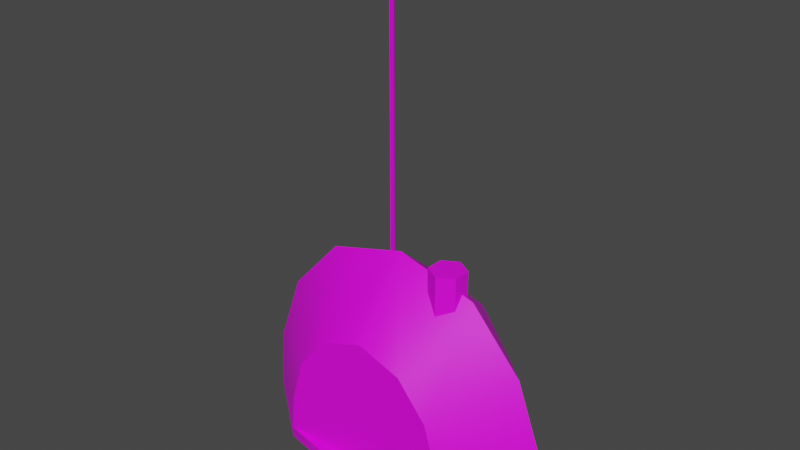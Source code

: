 # Source: radio.blend  (saved by Blender 3.0.42; exported with 4.5.12 LTS)
import bpy
from mathutils import Matrix  # noqa: F401  (used for matrix-valued properties, if any)

bpy.ops.wm.read_factory_settings(use_empty=True)
scene = bpy.context.scene
scene.name = 'Scene'

# ---- collections
col_collection = bpy.data.collections.new('Collection'); scene.collection.children.link(col_collection)

# ---- images (referenced by path relative to the original .blend; pixels are not part of the script)
import os
ASSET_DIR = os.environ.get("B2B_ASSET_DIR", "")  # directory of the original .blend (textures are referenced by path, not embedded)
HERE = os.path.dirname(os.path.abspath(__file__))  # packed textures are extracted next to this script under _unpacked/

def load_image(name, relpath, width, height, colorspace="sRGB"):
    """Load a texture the original file referenced (path relative to the .blend, or extracted next to this script)."""
    p = next((c for c in (os.path.join(HERE, relpath), os.path.join(ASSET_DIR, relpath)) if relpath and os.path.exists(c)), "")
    if p:
        img = bpy.data.images.load(p, check_existing=True)
        img.name = name
    else:  # same state as the original file: an image datablock whose file is absent (Cycles renders it pink)
        img = bpy.data.images.new(name, width, height)
        img.source = "FILE"
        img.filepath = "//" + (relpath or name)
    img.colorspace_settings.name = colorspace
    return img
img_radio_png = load_image('radio.png', 'radio.png', 1024, 1024, 'sRGB')

# ---- materials (node trees are filled in below, after node groups)
mat_radio = bpy.data.materials.new('radio')
mat_radio.use_transparent_shadow = False

# ---- material node trees
mat_radio.use_nodes = True; mat_radio.node_tree.nodes.clear()
_N = mat_radio.node_tree.nodes; _L = mat_radio.node_tree.links
n0 = _N.new('ShaderNodeBsdfPrincipled'); n0.name = 'Principled BSDF'; n0.location = (10, 300)
n0.distribution = 'GGX'
n0.subsurface_method = 'BURLEY'
n0.inputs[3].default_value = 1.45
n0.inputs[27].default_value = (0.0, 0.0, 0.0, 1.0)
n0.inputs[28].default_value = 1.0
n1 = _N.new('ShaderNodeOutputMaterial'); n1.name = 'Material Output'; n1.location = (300, 300)
n2 = _N.new('ShaderNodeTexImage'); n2.name = 'Image Texture'; n2.location = (-280, 280)
n2.image = img_radio_png
_L.new(n0.outputs[0], n1.inputs[0])
_L.new(n2.outputs[0], n0.inputs[0])
n1.is_active_output = True

# ---- world
world_world = bpy.data.worlds.new('World'); scene.world = world_world
world_world.use_nodes = True; world_world.node_tree.nodes.clear()
_N = world_world.node_tree.nodes; _L = world_world.node_tree.links
n0 = _N.new('ShaderNodeOutputWorld'); n0.name = 'World Output'; n0.location = (300, 300)
n1 = _N.new('ShaderNodeBackground'); n1.name = 'Background'; n1.location = (10, 300)
n1.inputs[0].default_value = (0.05088, 0.05088, 0.05088, 1.0)
_L.new(n1.outputs[0], n0.inputs[0])
n0.is_active_output = True
world_world.color = (0.05088, 0.05088, 0.05088)
world_world.use_sun_shadow = False
world_world.sun_shadow_jitter_overblur = 0.0

# ---- meshes
me_radio = bpy.data.meshes.new('radio')
me_radio.from_pydata([(0.1307, -3.04e-09, 0.02822), (0.07939, 0.001115, 0.08486), (0.0734, -0.05632, -0.01396), (0.04374, -0.05632, 0.0219), (0.08646, -0.05632, -0.05982), (0.08949, -0.05632, -0.09523), (0.1556, 0.0003674, -0.04106), (0.1604, 0.0007348, -0.09523), (0.0, -0.07508, -0.106), (-0.08949, -0.05632, -0.106), (0.1091, 0.05167, -0.09523), (0.08795, 0.05349, -0.001036), (0.0522, 0.05469, 0.04706), (0.105, 0.05342, -0.05346), (-0.1307, -3.04e-09, 0.02822), (0.0, 0.05552, 0.06156), (0.0, 0.001115, 0.1068), (-0.07939, 0.001115, 0.08486), (-0.0734, -0.05632, -0.01396), (-0.04374, -0.05632, 0.0219), (0.0, -0.05632, 0.03702), (-0.08646, -0.05632, -0.05982), (-0.08949, -0.05632, -0.09523), (0.0, -0.07508, -0.09523), (-0.1556, 0.0003674, -0.04106), (-0.1604, 0.0007348, -0.09523), (0.1091, 0.05167, -0.106), (0.1604, 0.0007348, -0.106), (0.08949, -0.05632, -0.106), (-0.1091, 0.05167, -0.09523), (0.0, 0.07352, -0.09523), (-0.08795, 0.05349, -0.001036), (-0.0522, 0.05469, 0.04706), (-0.105, 0.05342, -0.05346), (0.0, 0.07267, -0.04813), (-0.03524, 0.03493, 0.06995), (-0.03524, 0.03493, 0.3735), (-0.03286, 0.03081, 0.06995), (-0.03286, 0.03081, 0.3735), (-0.03762, 0.03081, 0.06995), (-0.03762, 0.03081, 0.3735), (0.05268, 0.01772, 0.06666), (0.05268, 0.01772, 0.1077), (0.06786, 0.008952, 0.06666), (0.06786, 0.008952, 0.1077), (0.06786, -0.00858, 0.06666), (0.06786, -0.00858, 0.1077), (0.05268, -0.01735, 0.06666), (0.05268, -0.01735, 0.1077), (0.0375, -0.00858, 0.06666), (0.0375, -0.00858, 0.1077), (0.0375, 0.008952, 0.06666), (0.0375, 0.008952, 0.1077), (-0.1604, 0.0007348, -0.106), (-0.1091, 0.05167, -0.106), (0.0, 0.07352, -0.106)], [], [(5, 22, 23), (3, 1, 16, 20), (29, 33, 34, 30), (6, 0, 2, 4), (1, 3, 2, 0), (34, 33, 31, 32, 15), (30, 10, 26, 55), (4, 5, 7, 6), (24, 33, 29, 25), (29, 30, 55, 54), (1, 0, 11, 12), (0, 6, 13, 11), (16, 1, 12, 15), (20, 19, 18, 21, 22, 5, 4, 2, 3), (19, 20, 16, 17), (24, 21, 18, 14), (17, 14, 18, 19), (23, 22, 9, 8), (6, 7, 10, 13), (21, 24, 25, 22), (30, 34, 13, 10), (5, 23, 8, 28), (17, 32, 31, 14), (14, 31, 33, 24), (16, 15, 32, 17), (11, 13, 34, 15, 12), (35, 36, 38, 37), (37, 38, 40, 39), (38, 36, 40), (39, 40, 36, 35), (35, 37, 39), (41, 42, 44, 43), (43, 44, 46, 45), (45, 46, 48, 47), (47, 48, 50, 49), (44, 42, 52, 50, 48, 46), (49, 50, 52, 51), (51, 52, 42, 41), (25, 29, 54, 53), (7, 5, 28, 27), (22, 25, 53, 9), (10, 7, 27, 26), (27, 28, 8, 9, 53, 54, 55, 26)])
me_radio.polygons.foreach_set('use_smooth', [1, 1, 1, 1, 1, 1, 1, 1, 1, 1, 1, 1, 1, 1, 1, 1, 1, 1, 1, 1, 1, 1, 1, 1, 1, 1, 0, 0, 0, 0, 0, 0, 0, 0, 0, 0, 0, 0, 1, 1, 1, 1, 1])
_uv = me_radio.uv_layers.new(name='UVMap')
_uv.uv.foreach_set('vector', [0.932, 0.9139, 0.932, 0.9139, 0.932, 0.9139, 0.05581, 0.9099, 0.05581, 0.9099, 0.05581, 0.9099, 0.05581, 0.9099, 0.05581, 0.9099, 0.05581, 0.9099, 0.05581, 0.9099, 0.05581, 0.9099, 0.05581, 0.9099, 0.05581, 0.9099, 0.05581, 0.9099, 0.05581, 0.9099, 0.05581, 0.9099, 0.05581, 0.9099, 0.05581, 0.9099, 0.05581, 0.9099, 0.05581, 0.9099, 0.05581, 0.9099, 0.05581, 0.9099, 0.05581, 0.9099, 0.05581, 0.9099, 0.932, 0.9139, 0.932, 0.9139, 0.932, 0.9139, 0.932, 0.9139, 0.05581, 0.9099, 0.05581, 0.9099, 0.05581, 0.9099, 0.05581, 0.9099, 0.05581, 0.9099, 0.05581, 0.9099, 0.05581, 0.9099, 0.05581, 0.9099, 0.932, 0.9139, 0.932, 0.9139, 0.932, 0.9139, 0.932, 0.9139, 0.05581, 0.9099, 0.05581, 0.9099, 0.05581, 0.9099, 0.05581, 0.9099, 0.05581, 0.9099, 0.05581, 0.9099, 0.05581, 0.9099, 0.05581, 0.9099, 0.05581, 0.9099, 0.05581, 0.9099, 0.05581, 0.9099, 0.05581, 0.9099, 0.4961, 0.9847, 0.2569, 0.8738, 0.09475, 0.6106, 0.02329, 0.274, 0.006762, 0.01587, 0.9855, 0.01587, 0.9689, 0.274, 0.8975, 0.6106, 0.7353, 0.8738, 0.05581, 0.9099, 0.05581, 0.9099, 0.05581, 0.9099, 0.05581, 0.9099, 0.05581, 0.9099, 0.05581, 0.9099, 0.05581, 0.9099, 0.05581, 0.9099, 0.05581, 0.9099, 0.05581, 0.9099, 0.05581, 0.9099, 0.05581, 0.9099, 0.932, 0.9139, 0.932, 0.9139, 0.932, 0.9139, 0.932, 0.9139, 0.05581, 0.9099, 0.05581, 0.9099, 0.05581, 0.9099, 0.05581, 0.9099, 0.05581, 0.9099, 0.05581, 0.9099, 0.05581, 0.9099, 0.05581, 0.9099, 0.05581, 0.9099, 0.05581, 0.9099, 0.05581, 0.9099, 0.05581, 0.9099, 0.932, 0.9139, 0.932, 0.9139, 0.932, 0.9139, 0.932, 0.9139, 0.05581, 0.9099, 0.05581, 0.9099, 0.05581, 0.9099, 0.05581, 0.9099, 0.05581, 0.9099, 0.05581, 0.9099, 0.05581, 0.9099, 0.05581, 0.9099, 0.05581, 0.9099, 0.05581, 0.9099, 0.05581, 0.9099, 0.05581, 0.9099, 0.05581, 0.9099, 0.05581, 0.9099, 0.05581, 0.9099, 0.05581, 0.9099, 0.05581, 0.9099, 0.932, 0.9139, 0.932, 0.9139, 0.932, 0.9139, 0.932, 0.9139, 0.932, 0.9139, 0.932, 0.9139, 0.932, 0.9139, 0.932, 0.9139, 0.932, 0.9139, 0.932, 0.9139, 0.932, 0.9139, 0.932, 0.9139, 0.932, 0.9139, 0.932, 0.9139, 0.932, 0.9139, 0.932, 0.9139, 0.932, 0.9139, 0.932, 0.9139, 0.932, 0.9139, 0.932, 0.9139, 0.932, 0.9139, 0.932, 0.9139, 0.932, 0.9139, 0.932, 0.9139, 0.932, 0.9139, 0.932, 0.9139, 0.932, 0.9139, 0.932, 0.9139, 0.932, 0.9139, 0.932, 0.9139, 0.932, 0.9139, 0.932, 0.9139, 0.932, 0.9139, 0.932, 0.9139, 0.932, 0.9139, 0.932, 0.9139, 0.932, 0.9139, 0.932, 0.9139, 0.932, 0.9139, 0.932, 0.9139, 0.932, 0.9139, 0.932, 0.9139, 0.932, 0.9139, 0.932, 0.9139, 0.932, 0.9139, 0.932, 0.9139, 0.932, 0.9139, 0.932, 0.9139, 0.932, 0.9139, 0.932, 0.9139, 0.932, 0.9139, 0.932, 0.9139, 0.932, 0.9139, 0.932, 0.9139, 0.932, 0.9139, 0.932, 0.9139, 0.932, 0.9139, 0.932, 0.9139, 0.932, 0.9139, 0.932, 0.9139, 0.932, 0.9139, 0.932, 0.9139, 0.932, 0.9139, 0.932, 0.9139, 0.932, 0.9139, 0.932, 0.9139, 0.932, 0.9139, 0.932, 0.9139, 0.932, 0.9139, 0.932, 0.9139, 0.932, 0.9139, 0.932, 0.9139])
me_radio.materials.append(mat_radio)
me_radio.use_remesh_fix_poles = True
me_radio.use_remesh_preserve_attributes = False
me_radio.update()

# ---- objects
ob_radio = bpy.data.objects.new('radio', me_radio)

# ---- transforms, parenting, visibility, modifiers, constraints
ob_radio.location = (0.0, 0.0, 0.0)
ob_radio.scale = (1.0, 1.0, 1.0)
_m = ob_radio.modifiers.new('EdgeSplit', 'EDGE_SPLIT')
_m.split_angle = 0.5515

# ---- collection membership
col_collection.objects.link(ob_radio)

# ---- scene / render settings (as saved in the file)
scene.frame_start = 1; scene.frame_end = 250; scene.frame_set(1)
scene.render.engine = 'BLENDER_EEVEE_NEXT'
scene.cycles.use_denoising = False
scene.cycles.samples = 128
scene.cycles.sampling_pattern = 'TABULATED_SOBOL'
scene.cycles.use_adaptive_sampling = False
scene.cycles.use_light_tree = False
scene.view_settings.view_transform = 'Filmic'
bpy.context.view_layer.update()

# ---- added for rendering (the .blend has no active camera and no usable light): camera, sun
cam_auto = bpy.data.cameras.new('AutoCamera')
cam_auto.lens = 50.0
cam_auto.sensor_width = 36.0
cam_auto.clip_end = 1000.0
ob_auto_camera = bpy.data.objects.new('AutoCamera', cam_auto)
scene.collection.objects.link(ob_auto_camera)
ob_auto_camera.location = (0.551091, -0.662089, 0.574613)
ob_auto_camera.rotation_euler = (1.09748, -7.21219e-08, 0.694738)
scene.camera = ob_auto_camera
light_auto_sun = bpy.data.lights.new('AutoSun', 'SUN')
light_auto_sun.energy = 3.0
light_auto_sun.angle = 0.0523599
ob_auto_sun = bpy.data.objects.new('AutoSun', light_auto_sun)
scene.collection.objects.link(ob_auto_sun)
ob_auto_sun.rotation_euler = (0.872665, 0.174533, 0.523599)
bpy.context.view_layer.update()
